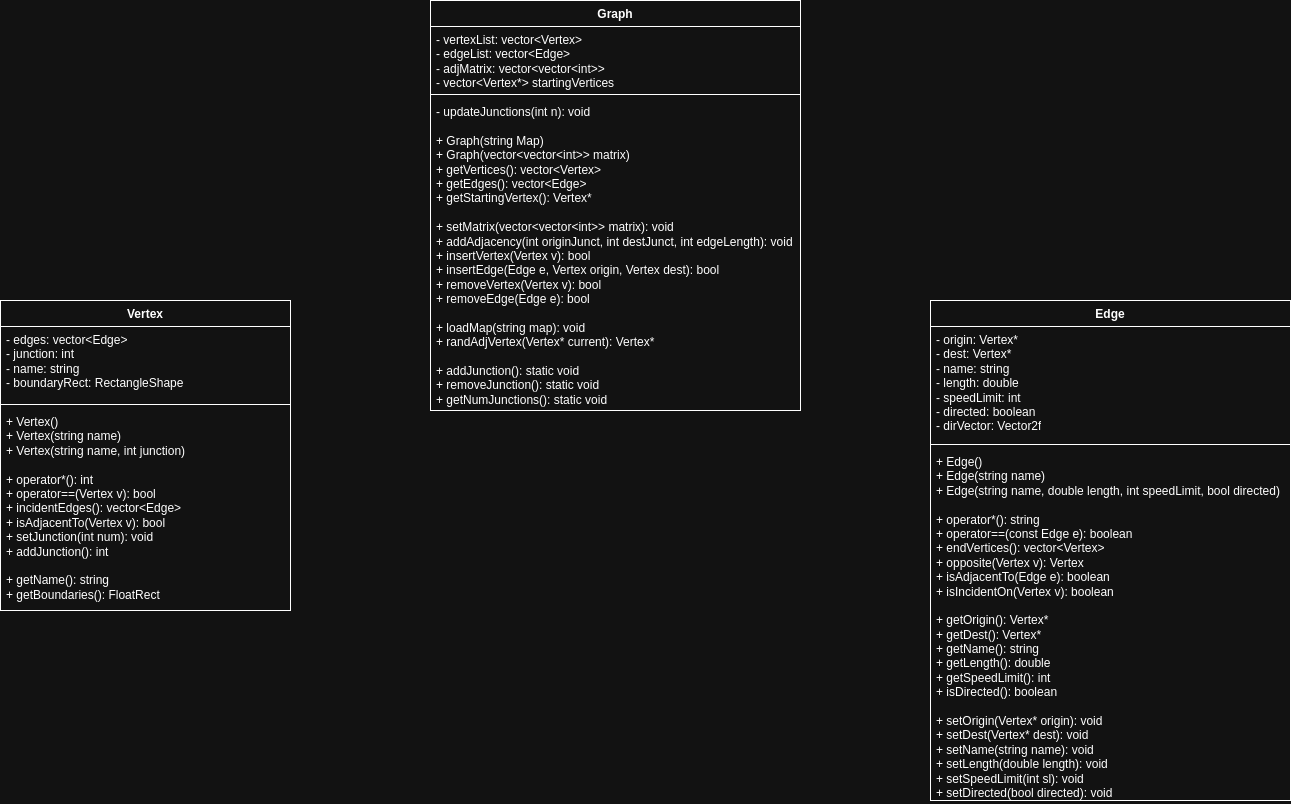

The diagram above was exported from draw.io. Its source (the exported page's mxGraphModel, read from the mxfile embedded in the PNG):
<mxGraphModel dx="3240" dy="1397" grid="1" gridSize="10" guides="1" tooltips="1" connect="1" arrows="1" fold="1" page="1" pageScale="1" pageWidth="850" pageHeight="1100" math="0" shadow="0">
  <root>
    <mxCell id="0" />
    <mxCell id="1" parent="0" />
    <mxCell id="QZvANkcdnf_od8viczrN-1" value="Graph" style="swimlane;fontStyle=1;align=center;verticalAlign=top;childLayout=stackLayout;horizontal=1;startSize=26;horizontalStack=0;resizeParent=1;resizeParentMax=0;resizeLast=0;collapsible=1;marginBottom=0;whiteSpace=wrap;html=1;" parent="1" vertex="1">
      <mxGeometry x="260" y="60" width="370" height="410" as="geometry" />
    </mxCell>
    <mxCell id="QZvANkcdnf_od8viczrN-2" value="- vertexList: vector&amp;lt;Vertex&amp;gt;&lt;div&gt;- edgeList: vector&amp;lt;Edge&amp;gt;&lt;/div&gt;&lt;div&gt;- adjMatrix: vector&amp;lt;vector&amp;lt;int&amp;gt;&amp;gt;&lt;/div&gt;&lt;div&gt;- vector&amp;lt;Vertex*&amp;gt; startingVertices&lt;/div&gt;" style="text;strokeColor=none;fillColor=none;align=left;verticalAlign=top;spacingLeft=4;spacingRight=4;overflow=hidden;rotatable=0;points=[[0,0.5],[1,0.5]];portConstraint=eastwest;whiteSpace=wrap;html=1;" parent="QZvANkcdnf_od8viczrN-1" vertex="1">
      <mxGeometry y="26" width="370" height="64" as="geometry" />
    </mxCell>
    <mxCell id="QZvANkcdnf_od8viczrN-3" value="" style="line;strokeWidth=1;fillColor=none;align=left;verticalAlign=middle;spacingTop=-1;spacingLeft=3;spacingRight=3;rotatable=0;labelPosition=right;points=[];portConstraint=eastwest;strokeColor=inherit;" parent="QZvANkcdnf_od8viczrN-1" vertex="1">
      <mxGeometry y="90" width="370" height="8" as="geometry" />
    </mxCell>
    <mxCell id="QZvANkcdnf_od8viczrN-4" value="- updateJunctions(int n): void&lt;div&gt;&lt;br&gt;&lt;/div&gt;&lt;div&gt;+ Graph(string Map)&lt;/div&gt;&lt;div&gt;+ Graph(vector&amp;lt;vector&amp;lt;int&amp;gt;&amp;gt; matrix)&lt;/div&gt;&lt;div&gt;+ getVertices(): vector&amp;lt;Vertex&amp;gt;&lt;/div&gt;&lt;div&gt;+ getEdges(): vector&amp;lt;Edge&amp;gt;&lt;/div&gt;&lt;div&gt;+ getStartingVertex(): Vertex*&lt;/div&gt;&lt;div&gt;&lt;br&gt;&lt;/div&gt;&lt;div&gt;+ setMatrix(vector&amp;lt;vector&amp;lt;int&amp;gt;&amp;gt; matrix): void&lt;/div&gt;&lt;div&gt;+ addAdjacency(int originJunct, int destJunct, int edgeLength): void&lt;/div&gt;&lt;div&gt;+ insertVertex(Vertex v): bool&lt;/div&gt;&lt;div&gt;+ insertEdge(Edge e, Vertex origin, Vertex dest): bool&lt;/div&gt;&lt;div&gt;+ removeVertex(Vertex v): bool&lt;/div&gt;&lt;div&gt;+ removeEdge(Edge e): bool&lt;/div&gt;&lt;div&gt;&lt;br&gt;&lt;/div&gt;&lt;div&gt;+ loadMap(string map): void&lt;/div&gt;&lt;div&gt;+ randAdjVertex(Vertex* current): Vertex*&lt;/div&gt;&lt;div&gt;&lt;br&gt;&lt;/div&gt;&lt;div&gt;+ addJunction(): static void&lt;/div&gt;&lt;div&gt;+ removeJunction(): static void&lt;/div&gt;&lt;div&gt;+ getNumJunctions(): static void&lt;/div&gt;" style="text;strokeColor=none;fillColor=none;align=left;verticalAlign=top;spacingLeft=4;spacingRight=4;overflow=hidden;rotatable=0;points=[[0,0.5],[1,0.5]];portConstraint=eastwest;whiteSpace=wrap;html=1;" parent="QZvANkcdnf_od8viczrN-1" vertex="1">
      <mxGeometry y="98" width="370" height="312" as="geometry" />
    </mxCell>
    <mxCell id="EP9dXfuGmDGBFgLjxuYx-1" value="Vertex" style="swimlane;fontStyle=1;align=center;verticalAlign=top;childLayout=stackLayout;horizontal=1;startSize=26;horizontalStack=0;resizeParent=1;resizeParentMax=0;resizeLast=0;collapsible=1;marginBottom=0;whiteSpace=wrap;html=1;" vertex="1" parent="1">
      <mxGeometry x="-170" y="360" width="290" height="310" as="geometry" />
    </mxCell>
    <mxCell id="EP9dXfuGmDGBFgLjxuYx-2" value="- edges: vector&amp;lt;Edge&amp;gt;&lt;div&gt;- junction: int&lt;/div&gt;&lt;div&gt;- name: string&lt;/div&gt;&lt;div&gt;- boundaryRect: RectangleShape&lt;/div&gt;" style="text;strokeColor=none;fillColor=none;align=left;verticalAlign=top;spacingLeft=4;spacingRight=4;overflow=hidden;rotatable=0;points=[[0,0.5],[1,0.5]];portConstraint=eastwest;whiteSpace=wrap;html=1;" vertex="1" parent="EP9dXfuGmDGBFgLjxuYx-1">
      <mxGeometry y="26" width="290" height="74" as="geometry" />
    </mxCell>
    <mxCell id="EP9dXfuGmDGBFgLjxuYx-3" value="" style="line;strokeWidth=1;fillColor=none;align=left;verticalAlign=middle;spacingTop=-1;spacingLeft=3;spacingRight=3;rotatable=0;labelPosition=right;points=[];portConstraint=eastwest;strokeColor=inherit;" vertex="1" parent="EP9dXfuGmDGBFgLjxuYx-1">
      <mxGeometry y="100" width="290" height="8" as="geometry" />
    </mxCell>
    <mxCell id="EP9dXfuGmDGBFgLjxuYx-4" value="+ Vertex()&lt;div&gt;+ Vertex(string name)&lt;/div&gt;&lt;div&gt;+ Vertex(string name, int junction)&lt;/div&gt;&lt;div&gt;&lt;br&gt;&lt;/div&gt;&lt;div&gt;+ operator*(): int&lt;/div&gt;&lt;div&gt;+ operator==(Vertex v): bool&lt;/div&gt;&lt;div&gt;+ incidentEdges(): vector&amp;lt;Edge&amp;gt;&lt;/div&gt;&lt;div&gt;+ isAdjacentTo(Vertex v): bool&lt;/div&gt;&lt;div&gt;+ setJunction(int num): void&lt;/div&gt;&lt;div&gt;+ addJunction(): int&lt;/div&gt;&lt;div&gt;&lt;br&gt;&lt;/div&gt;&lt;div&gt;+ getName(): string&lt;/div&gt;&lt;div&gt;+ getBoundaries(): FloatRect&lt;/div&gt;" style="text;strokeColor=none;fillColor=none;align=left;verticalAlign=top;spacingLeft=4;spacingRight=4;overflow=hidden;rotatable=0;points=[[0,0.5],[1,0.5]];portConstraint=eastwest;whiteSpace=wrap;html=1;" vertex="1" parent="EP9dXfuGmDGBFgLjxuYx-1">
      <mxGeometry y="108" width="290" height="202" as="geometry" />
    </mxCell>
    <mxCell id="1mSPu20apJU4PZgg-Dhc-1" value="Edge" style="swimlane;fontStyle=1;align=center;verticalAlign=top;childLayout=stackLayout;horizontal=1;startSize=26;horizontalStack=0;resizeParent=1;resizeParentMax=0;resizeLast=0;collapsible=1;marginBottom=0;whiteSpace=wrap;html=1;" vertex="1" parent="1">
      <mxGeometry x="760" y="360" width="360" height="500" as="geometry" />
    </mxCell>
    <mxCell id="1mSPu20apJU4PZgg-Dhc-2" value="- origin: Vertex*&lt;div&gt;- dest: Vertex*&lt;/div&gt;&lt;div&gt;- name: string&lt;/div&gt;&lt;div&gt;- length: double&lt;/div&gt;&lt;div&gt;- speedLimit: int&lt;/div&gt;&lt;div&gt;- directed: boolean&lt;/div&gt;&lt;div&gt;- dirVector: Vector2f&lt;/div&gt;" style="text;strokeColor=none;fillColor=none;align=left;verticalAlign=top;spacingLeft=4;spacingRight=4;overflow=hidden;rotatable=0;points=[[0,0.5],[1,0.5]];portConstraint=eastwest;whiteSpace=wrap;html=1;" vertex="1" parent="1mSPu20apJU4PZgg-Dhc-1">
      <mxGeometry y="26" width="360" height="114" as="geometry" />
    </mxCell>
    <mxCell id="1mSPu20apJU4PZgg-Dhc-3" value="" style="line;strokeWidth=1;fillColor=none;align=left;verticalAlign=middle;spacingTop=-1;spacingLeft=3;spacingRight=3;rotatable=0;labelPosition=right;points=[];portConstraint=eastwest;strokeColor=inherit;" vertex="1" parent="1mSPu20apJU4PZgg-Dhc-1">
      <mxGeometry y="140" width="360" height="8" as="geometry" />
    </mxCell>
    <mxCell id="1mSPu20apJU4PZgg-Dhc-4" value="+ Edge()&lt;div&gt;+ Edge(string name)&lt;/div&gt;&lt;div&gt;+ Edge(string name, double length, int speedLimit, bool directed)&lt;/div&gt;&lt;div&gt;&lt;br&gt;&lt;/div&gt;&lt;div&gt;+ operator*(): string&lt;/div&gt;&lt;div&gt;+ operator==(const Edge e): boolean&lt;/div&gt;&lt;div&gt;+ endVertices(): vector&amp;lt;Vertex&amp;gt;&lt;/div&gt;&lt;div&gt;+ opposite(Vertex v): Vertex&lt;/div&gt;&lt;div&gt;+ isAdjacentTo(Edge e): boolean&lt;/div&gt;&lt;div&gt;+ isIncidentOn(Vertex v): boolean&lt;/div&gt;&lt;div&gt;&lt;br&gt;&lt;/div&gt;&lt;div&gt;+ getOrigin(): Vertex*&lt;/div&gt;&lt;div&gt;+ getDest(): Vertex*&lt;/div&gt;&lt;div&gt;+ getName(): string&lt;/div&gt;&lt;div&gt;+ getLength(): double&lt;/div&gt;&lt;div&gt;+ getSpeedLimit(): int&lt;/div&gt;&lt;div&gt;+ isDirected(): boolean&lt;/div&gt;&lt;div&gt;&lt;br&gt;&lt;/div&gt;&lt;div&gt;+ setOrigin(Vertex* origin): void&lt;/div&gt;&lt;div&gt;+ setDest(Vertex* dest): void&lt;/div&gt;&lt;div&gt;+ setName(string name): void&lt;/div&gt;&lt;div&gt;+ setLength(double length): void&lt;/div&gt;&lt;div&gt;+ setSpeedLimit(int sl): void&lt;/div&gt;&lt;div&gt;+ setDirected(bool directed): void&lt;/div&gt;" style="text;strokeColor=none;fillColor=none;align=left;verticalAlign=top;spacingLeft=4;spacingRight=4;overflow=hidden;rotatable=0;points=[[0,0.5],[1,0.5]];portConstraint=eastwest;whiteSpace=wrap;html=1;" vertex="1" parent="1mSPu20apJU4PZgg-Dhc-1">
      <mxGeometry y="148" width="360" height="352" as="geometry" />
    </mxCell>
  </root>
</mxGraphModel>